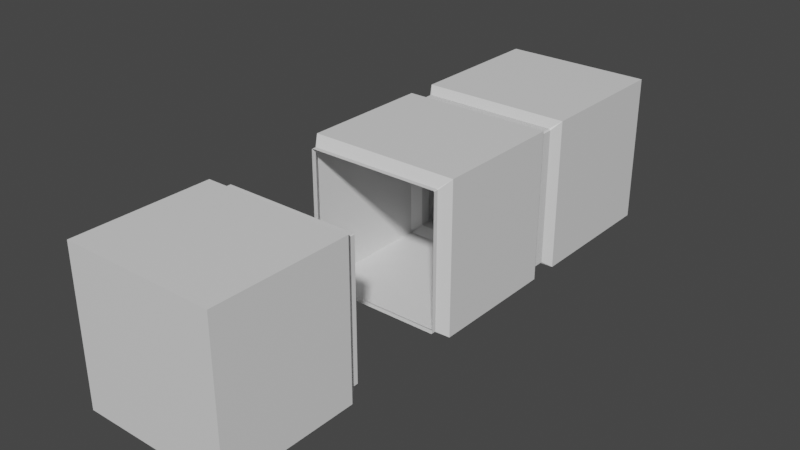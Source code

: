 # Source: questionTutSplit.blend  (saved by Blender 3.3.6; exported with 4.5.12 LTS)
import bpy
from mathutils import Matrix  # noqa: F401  (used for matrix-valued properties, if any)

bpy.ops.wm.read_factory_settings(use_empty=True)
scene = bpy.context.scene
scene.name = 'Scene'

# ---- collections
col_collection = bpy.data.collections.new('Collection'); scene.collection.children.link(col_collection)

# ---- materials (node trees are filled in below, after node groups)
mat_material = bpy.data.materials.new('Material')
mat_material.alpha_threshold = 0.0
mat_material.use_transparent_shadow = False
mat_material.roughness = 0.5
mat_material.line_color = (0.0, 0.0, 0.0, 1.0)

# ---- material node trees
mat_material.use_nodes = True; mat_material.node_tree.nodes.clear()
_N = mat_material.node_tree.nodes; _L = mat_material.node_tree.links
n0 = _N.new('ShaderNodeOutputMaterial'); n0.name = 'Material Output'; n0.location = (300, 300)
n1 = _N.new('ShaderNodeBsdfPrincipled'); n1.name = 'Principled BSDF'; n1.location = (10, 300)
n1.distribution = 'GGX'
n1.subsurface_method = 'RANDOM_WALK_SKIN'
n1.inputs[3].default_value = 1.45
n1.inputs[27].default_value = (0.0, 0.0, 0.0, 1.0)
n1.inputs[28].default_value = 1.0
_L.new(n1.outputs[0], n0.inputs[0])
n0.is_active_output = True

# ---- world
world_world = bpy.data.worlds.new('World'); scene.world = world_world
world_world.use_nodes = True; world_world.node_tree.nodes.clear()
_N = world_world.node_tree.nodes; _L = world_world.node_tree.links
n0 = _N.new('ShaderNodeOutputWorld'); n0.name = 'World Output'; n0.location = (300, 300)
n1 = _N.new('ShaderNodeBackground'); n1.name = 'Background'; n1.location = (10, 300)
n1.inputs[0].default_value = (0.05088, 0.05088, 0.05088, 1.0)
_L.new(n1.outputs[0], n0.inputs[0])
n0.is_active_output = True
world_world.color = (0.05088, 0.05088, 0.05088)
world_world.use_sun_shadow = False
world_world.sun_shadow_jitter_overblur = 0.0

# ---- meshes
me_cube = bpy.data.meshes.new('Cube')
me_cube.from_pydata([(1.0, 4.312, 1.0), (1.0, 4.312, -1.0), (-1.0, 4.312, 1.0), (-1.0, 4.312, -1.0), (0.8997, 0.08673, 0.8923), (1.0, 0.2245, 1.0), (0.8923, 0.08673, 0.8997), (0.8997, 0.08673, -0.8923), (0.8923, 0.08673, -0.8997), (1.0, 0.2245, -1.0), (-0.8997, 0.08673, 0.8923), (-0.8923, 0.08673, 0.8997), (-1.0, 0.2245, 1.0), (-0.8997, 0.08673, -0.8923), (-1.0, 0.2245, -1.0), (-0.8923, 0.08673, -0.8997), (0.9197, 2.249, 0.9021), (1.0, 2.382, 1.0), (0.9021, 2.249, 0.9197), (0.9197, 2.249, -0.9021), (0.9021, 2.249, -0.9197), (1.0, 2.382, -1.0), (-0.9197, 2.249, 0.9021), (-0.9021, 2.249, 0.9197), (-1.0, 2.382, 1.0), (-0.9197, 2.249, -0.9021), (-1.0, 2.382, -1.0), (-0.9021, 2.249, -0.9197), (0.9197, 2.105, 0.9021), (0.9021, 2.105, 0.9197), (1.0, 1.972, 1.0), (1.0, 1.972, -1.0), (0.9021, 2.105, -0.9197), (0.9197, 2.105, -0.9021), (-1.0, 1.972, 1.0), (-0.9021, 2.105, 0.9197), (-0.9197, 2.105, 0.9021), (-0.9197, 2.105, -0.9021), (-0.9021, 2.105, -0.9197), (-1.0, 1.972, -1.0), (-0.8923, 0.02601, -0.8997), (-0.8997, 0.02601, -0.8923), (-0.8923, 0.02601, 0.8997), (-0.8997, 0.02601, 0.8923), (0.8997, 0.02601, -0.8923), (0.8923, 0.02601, -0.8997), (0.8923, 0.02601, 0.8997), (0.8997, 0.02601, 0.8923), (-0.9021, 2.177, -0.9197), (-0.9197, 2.177, -0.9021), (-0.9021, 2.177, 0.9197), (-0.9197, 2.177, 0.9021), (0.9197, 2.177, -0.9021), (0.9021, 2.177, -0.9197), (0.9197, 2.177, 0.9021), (0.9021, 2.177, 0.9197)], [], [(48, 53, 32, 38), (31, 30, 5, 9), (51, 49, 37, 36), (26, 24, 2, 3), (55, 50, 35, 29), (3, 2, 0, 1), (3, 1, 21, 26), (0, 2, 24, 17), (1, 0, 17, 21), (34, 39, 14, 12), (30, 34, 12, 5), (39, 31, 9, 14), (4, 5, 6), (7, 8, 9), (10, 11, 12), (13, 14, 15), (13, 10, 12, 14), (4, 7, 9, 5), (5, 12, 11, 6), (14, 9, 8, 15), (42, 11, 10, 43), (16, 17, 18), (19, 20, 21), (22, 23, 24), (25, 26, 27), (28, 29, 30), (31, 32, 33), (34, 35, 36), (37, 38, 39), (25, 22, 24, 26), (16, 19, 21, 17), (17, 24, 23, 18), (26, 21, 20, 27), (39, 34, 36, 37), (30, 31, 33, 28), (29, 35, 34, 30), (38, 32, 31, 39), (48, 38, 37, 49), (50, 23, 22, 51), (52, 33, 32, 53), (54, 16, 18, 55), (52, 54, 28, 33), (7, 4, 47, 44), (6, 46, 47, 4), (7, 44, 45, 8), (15, 40, 41, 13), (6, 11, 42, 46), (10, 13, 41, 43), (15, 8, 45, 40), (19, 16, 54, 52), (28, 54, 55, 29), (19, 52, 53, 20), (35, 50, 51, 36), (27, 48, 49, 25), (18, 23, 50, 55), (22, 25, 49, 51), (27, 20, 53, 48)])
_uv = me_cube.uv_layers.new(name='UVMap')
_uv.uv.foreach_set('vector', [0.1337, 0.75, 0.3663, 0.75, 0.3663, 0.75, 0.1337, 0.75, 0.375, 0.75, 0.625, 0.75, 0.625, 0.75, 0.375, 0.75, 0.6163, 0.0, 0.3837, 0.0, 0.3837, 0.0, 0.6163, 0.0, 0.375, 0.008718, 0.625, 0.008718, 0.625, 0.25, 0.375, 0.25, 0.6337, 0.75, 0.8663, 0.75, 0.8663, 0.75, 0.6337, 0.75, 0.375, 0.25, 0.625, 0.25, 0.625, 0.5, 0.375, 0.5, 0.125, 0.5, 0.375, 0.5, 0.375, 0.7413, 0.125, 0.7413, 0.625, 0.5, 0.875, 0.5, 0.875, 0.7413, 0.625, 0.7413, 0.375, 0.5, 0.625, 0.5, 0.625, 0.7413, 0.375, 0.7413, 0.625, 0.0, 0.375, 0.0, 0.375, 0.0, 0.625, 0.0, 0.625, 0.75, 0.875, 0.75, 0.875, 0.75, 0.625, 0.75, 0.125, 0.75, 0.375, 0.75, 0.375, 0.75, 0.125, 0.75, 0.6159, 0.75, 0.625, 0.75, 0.6341, 0.75, 0.3841, 0.75, 0.3659, 0.75, 0.375, 0.75, 0.6159, 0.0, 0.625, 0.0, 0.625, 0.0, 0.125, 0.75, 0.125, 0.75, 0.1341, 0.75, 0.3841, 0.0, 0.6159, 0.0, 0.625, 0.0, 0.375, 0.0, 0.6159, 0.75, 0.3841, 0.75, 0.375, 0.75, 0.625, 0.75, 0.625, 0.75, 0.875, 0.75, 0.8659, 0.75, 0.6341, 0.75, 0.125, 0.75, 0.375, 0.75, 0.3659, 0.75, 0.1341, 0.75, 0.625, 0.0, 0.625, 0.0, 0.6159, 0.0, 0.6159, 0.0, 0.6163, 0.75, 0.625, 0.7413, 0.6337, 0.75, 0.3837, 0.75, 0.3663, 0.75, 0.375, 0.7413, 0.6163, 0.0, 0.625, 0.0, 0.625, 0.0, 0.125, 0.75, 0.125, 0.75, 0.1337, 0.75, 0.6163, 0.75, 0.6337, 0.75, 0.625, 0.75, 0.375, 0.75, 0.3663, 0.75, 0.3837, 0.75, 0.625, 0.0, 0.625, 0.0, 0.6163, 0.0, 0.125, 0.75, 0.1337, 0.75, 0.125, 0.75, 0.3837, 0.0, 0.6163, 0.0, 0.625, 0.008718, 0.375, 0.008718, 0.6163, 0.75, 0.3837, 0.75, 0.375, 0.7413, 0.625, 0.7413, 0.625, 0.7413, 0.875, 0.7413, 0.8663, 0.75, 0.6337, 0.75, 0.125, 0.7413, 0.375, 0.7413, 0.3663, 0.75, 0.1337, 0.75, 0.375, 0.0, 0.625, 0.0, 0.6163, 0.0, 0.3837, 0.0, 0.625, 0.75, 0.375, 0.75, 0.3837, 0.75, 0.6163, 0.75, 0.6337, 0.75, 0.8663, 0.75, 0.875, 0.75, 0.625, 0.75, 0.1337, 0.75, 0.3663, 0.75, 0.375, 0.75, 0.125, 0.75, 0.1337, 0.75, 0.1337, 0.75, 0.125, 0.75, 0.125, 0.75, 0.625, 0.0, 0.625, 0.0, 0.6163, 0.0, 0.6163, 0.0, 0.3837, 0.75, 0.3837, 0.75, 0.3663, 0.75, 0.3663, 0.75, 0.6163, 0.75, 0.6163, 0.75, 0.6337, 0.75, 0.6337, 0.75, 0.3837, 0.75, 0.6163, 0.75, 0.6163, 0.75, 0.3837, 0.75, 0.3841, 0.75, 0.6159, 0.75, 0.6159, 0.75, 0.3841, 0.75, 0.6341, 0.75, 0.6341, 0.75, 0.6159, 0.75, 0.6159, 0.75, 0.3841, 0.75, 0.3841, 0.75, 0.3659, 0.75, 0.3659, 0.75, 0.1341, 0.75, 0.1341, 0.75, 0.125, 0.75, 0.125, 0.75, 0.6341, 0.75, 0.8659, 0.75, 0.8659, 0.75, 0.6341, 0.75, 0.6159, 0.0, 0.3841, 0.0, 0.3841, 0.0, 0.6159, 0.0, 0.1341, 0.75, 0.3659, 0.75, 0.3659, 0.75, 0.1341, 0.75, 0.3837, 0.75, 0.6163, 0.75, 0.6163, 0.75, 0.3837, 0.75, 0.6163, 0.75, 0.6163, 0.75, 0.6337, 0.75, 0.6337, 0.75, 0.3837, 0.75, 0.3837, 0.75, 0.3663, 0.75, 0.3663, 0.75, 0.625, 0.0, 0.625, 0.0, 0.6163, 0.0, 0.6163, 0.0, 0.1337, 0.75, 0.1337, 0.75, 0.125, 0.75, 0.125, 0.75, 0.6337, 0.75, 0.8663, 0.75, 0.8663, 0.75, 0.6337, 0.75, 0.6163, 0.0, 0.3837, 0.0, 0.3837, 0.0, 0.6163, 0.0, 0.1337, 0.75, 0.3663, 0.75, 0.3663, 0.75, 0.1337, 0.75])
me_cube.materials.append(mat_material)
me_cube.use_mirror_vertex_groups = False
me_cube.update()
me_cube_001 = bpy.data.meshes.new('Cube.001')
me_cube_001.from_pydata([(1.0, -1.969, 1.0), (1.0, -1.969, -1.0), (-1.0, -1.969, 1.0), (-1.0, -1.969, -1.0), (0.8997, -0.03472, 0.8923), (0.8923, -0.03472, 0.8997), (1.0, -0.1724, 1.0), (1.0, -0.1724, -1.0), (0.8923, -0.03472, -0.8997), (0.8997, -0.03472, -0.8923), (-1.0, -0.1724, 1.0), (-0.8923, -0.03472, 0.8997), (-0.8997, -0.03472, 0.8923), (-0.8997, -0.03472, -0.8923), (-0.8923, -0.03472, -0.8997), (-1.0, -0.1724, -1.0), (-0.8923, 0.02601, -0.8997), (-0.8997, 0.02601, -0.8923), (-0.8923, 0.02601, 0.8997), (-0.8997, 0.02601, 0.8923), (0.8997, 0.02601, -0.8923), (0.8923, 0.02601, -0.8997), (0.8923, 0.02601, 0.8997), (0.8997, 0.02601, 0.8923)], [], [(16, 21, 8, 14), (7, 6, 0, 1), (19, 17, 13, 12), (22, 18, 11, 5), (10, 15, 3, 2), (1, 0, 2, 3), (6, 10, 2, 0), (15, 7, 1, 3), (4, 5, 6), (7, 8, 9), (10, 11, 12), (13, 14, 15), (15, 10, 12, 13), (6, 7, 9, 4), (5, 11, 10, 6), (14, 8, 7, 15), (16, 14, 13, 17), (20, 9, 8, 21), (22, 5, 4, 23), (20, 23, 4, 9), (11, 18, 19, 12), (23, 20, 21, 16, 17, 19, 18, 22)])
_uv = me_cube_001.uv_layers.new(name='UVMap')
_uv.uv.foreach_set('vector', [0.1341, 0.75, 0.3659, 0.75, 0.3659, 0.75, 0.1341, 0.75, 0.375, 0.75, 0.625, 0.75, 0.625, 0.75, 0.375, 0.75, 0.6159, 0.0, 0.3841, 0.0, 0.3841, 0.0, 0.6159, 0.0, 0.6341, 0.75, 0.8659, 0.75, 0.8659, 0.75, 0.6341, 0.75, 0.625, 0.0, 0.375, 0.0, 0.375, 0.0, 0.625, 0.0, 0.375, 0.75, 0.625, 0.75, 0.625, 1.0, 0.375, 1.0, 0.625, 0.75, 0.875, 0.75, 0.875, 0.75, 0.625, 0.75, 0.125, 0.75, 0.375, 0.75, 0.375, 0.75, 0.125, 0.75, 0.6159, 0.75, 0.6341, 0.75, 0.625, 0.75, 0.375, 0.75, 0.3659, 0.75, 0.3841, 0.75, 0.625, 0.0, 0.625, 0.0, 0.6159, 0.0, 0.125, 0.75, 0.1341, 0.75, 0.125, 0.75, 0.375, 0.0, 0.625, 0.0, 0.6159, 0.0, 0.3841, 0.0, 0.625, 0.75, 0.375, 0.75, 0.3841, 0.75, 0.6159, 0.75, 0.6341, 0.75, 0.8659, 0.75, 0.875, 0.75, 0.625, 0.75, 0.1341, 0.75, 0.3659, 0.75, 0.375, 0.75, 0.125, 0.75, 0.1341, 0.75, 0.1341, 0.75, 0.125, 0.75, 0.125, 0.75, 0.3841, 0.75, 0.3841, 0.75, 0.3659, 0.75, 0.3659, 0.75, 0.6341, 0.75, 0.6341, 0.75, 0.6159, 0.75, 0.6159, 0.75, 0.3841, 0.75, 0.6159, 0.75, 0.6159, 0.75, 0.3841, 0.75, 0.625, 0.0, 0.625, 0.0, 0.6159, 0.0, 0.6159, 0.0, 0.6159, 0.75, 0.3841, 0.75, 0.3659, 0.75, 0.1341, 0.75, 0.3841, 0.0, 0.6159, 0.0, 0.8659, 0.75, 0.6341, 0.75])
me_cube_001.materials.append(mat_material)
me_cube_001.use_mirror_vertex_groups = False
me_cube_001.update()

# ---- objects
ob_cube = bpy.data.objects.new('Cube', me_cube)
ob_cube_001 = bpy.data.objects.new('Cube.001', me_cube_001)

# ---- transforms, parenting, visibility, modifiers, constraints
ob_cube.location = (0.0, 0.341, 0.0)
ob_cube.lock_rotations_4d = False
ob_cube.empty_display_type = 'ARROWS'
ob_cube.lineart.crease_threshold = 0.0
ob_cube_001.location = (0.0, -0.9255, 0.0)
ob_cube_001.lock_rotations_4d = False
ob_cube_001.empty_display_type = 'ARROWS'
ob_cube_001.lineart.crease_threshold = 0.0

# ---- collection membership
col_collection.objects.link(ob_cube)
col_collection.objects.link(ob_cube_001)

# ---- scene / render settings (as saved in the file)
scene.frame_start = 1; scene.frame_end = 250; scene.frame_set(1)
scene.render.engine = 'BLENDER_EEVEE_NEXT'
scene.cycles.sampling_pattern = 'TABULATED_SOBOL'
scene.cycles.use_light_tree = False
scene.view_settings.view_transform = 'Filmic'
bpy.context.view_layer.update()

# ---- added for rendering (the .blend has no active camera and no usable light): camera, sun
cam_auto = bpy.data.cameras.new('AutoCamera')
cam_auto.lens = 50.0
cam_auto.sensor_width = 36.0
cam_auto.clip_end = 1000.0
ob_auto_camera = bpy.data.objects.new('AutoCamera', cam_auto)
scene.collection.objects.link(ob_auto_camera)
ob_auto_camera.location = (7.45809, -8.07048, 5.96647)
ob_auto_camera.rotation_euler = (1.09748, -7.21219e-08, 0.694738)
scene.camera = ob_auto_camera
light_auto_sun = bpy.data.lights.new('AutoSun', 'SUN')
light_auto_sun.energy = 3.0
light_auto_sun.angle = 0.0523599
ob_auto_sun = bpy.data.objects.new('AutoSun', light_auto_sun)
scene.collection.objects.link(ob_auto_sun)
ob_auto_sun.rotation_euler = (0.872665, 0.174533, 0.523599)
bpy.context.view_layer.update()
